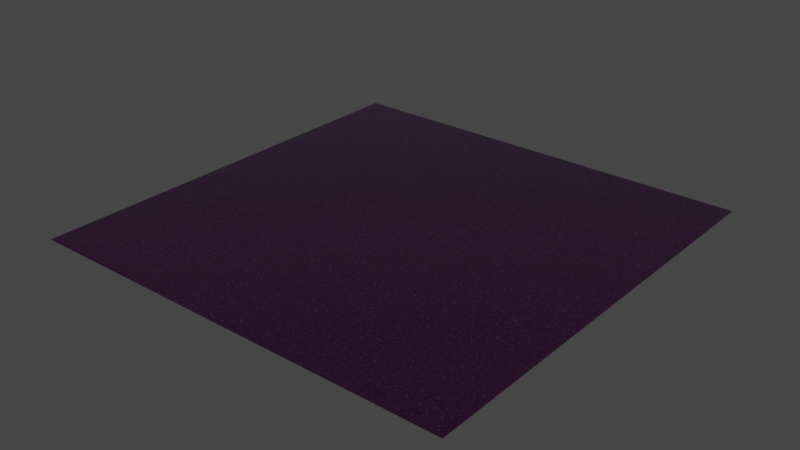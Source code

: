# Source: glossy_paint.blend  (saved by Blender 4.0.36; exported with 4.5.12 LTS)
import bpy
from mathutils import Matrix  # noqa: F401  (used for matrix-valued properties, if any)

bpy.ops.wm.read_factory_settings(use_empty=True)
scene = bpy.context.scene
scene.name = 'Scene'

# ---- collections
col_collection = bpy.data.collections.new('Collection'); scene.collection.children.link(col_collection)

# ---- materials (node trees are filled in below, after node groups)
mat_glossy_paint_01 = bpy.data.materials.new('glossy_paint_01')
mat_glossy_paint_01.use_transparent_shadow = False

# ---- node groups
ng_vector_detect_067 = bpy.data.node_groups.new('vector_detect.067', 'ShaderNodeTree')
_s = ng_vector_detect_067.interface.new_socket(name='Vector', in_out='OUTPUT', socket_type='NodeSocketVector')
_s = ng_vector_detect_067.interface.new_socket(name='IF', in_out='INPUT', socket_type='NodeSocketVector')
_s.hide_value = True
_s = ng_vector_detect_067.interface.new_socket(name='ELSE', in_out='INPUT', socket_type='NodeSocketVector')
_s.hide_value = True
_N = ng_vector_detect_067.nodes; _L = ng_vector_detect_067.links
n0 = _N.new('ShaderNodeVectorMath'); n0.name = 'Vector Math'; n0.location = (-301, 22)
n0.hide = True
n0.operation = 'LENGTH'
n1 = _N.new('ShaderNodeMath'); n1.name = 'Math'; n1.location = (-296, -14)
n1.hide = True
n1.operation = 'CEIL'
n2 = _N.new('NodeReroute'); n2.name = 'Reroute'; n2.location = (-345, 12)
n2.width = 16
n2.socket_idname = 'NodeSocketVector'
n3 = _N.new('NodeGroupInput'); n3.name = 'Group Input'; n3.location = (-619, 44)
n4 = _N.new('NodeGroupOutput'); n4.name = 'Group Output'; n4.location = (-103, 31)
n5 = _N.new('ShaderNodeMix'); n5.name = 'Mix'; n5.location = (-292, -51)
n5.hide = True
n5.data_type = 'RGBA'
_L.new(n0.outputs[1], n1.inputs[0])
_L.new(n1.outputs[0], n5.inputs[0])
_L.new(n2.outputs[0], n0.inputs[0])
_L.new(n2.outputs[0], n5.inputs[7])
_L.new(n3.outputs[1], n5.inputs[6])
_L.new(n5.outputs[2], n4.inputs[0])
_L.new(n3.outputs[0], n2.inputs[0])
n4.is_active_output = True
ng_glossy_paint = bpy.data.node_groups.new('Glossy Paint', 'ShaderNodeTree')
_s = ng_glossy_paint.interface.new_socket(name='Shader', in_out='OUTPUT', socket_type='NodeSocketShader')
_s = ng_glossy_paint.interface.new_socket(name='--BASIC--', in_out='INPUT', socket_type='NodeSocketFloat')
_s.hide_value = True
_s = ng_glossy_paint.interface.new_socket(name='Main Color', in_out='INPUT', socket_type='NodeSocketColor')
_s.default_value = (0.5, 0.5, 0.5, 1.0)
_s = ng_glossy_paint.interface.new_socket(name='Roughness', in_out='INPUT', socket_type='NodeSocketFloat')
_s.subtype = 'FACTOR'
_s.default_value = 0.06154
_s.min_value = 0.0
_s.max_value = 1.0
_s = ng_glossy_paint.interface.new_socket(name='Fresnel Color', in_out='INPUT', socket_type='NodeSocketColor')
_s.default_value = (0.5, 0.5, 0.5, 1.0)
_s = ng_glossy_paint.interface.new_socket(name='Blend Distance', in_out='INPUT', socket_type='NodeSocketFloat')
_s.default_value = 0.5
_s.min_value = 0.0
_s.max_value = 1.0
_s = ng_glossy_paint.interface.new_socket(name='Blend Factor', in_out='INPUT', socket_type='NodeSocketFloat')
_s.min_value = 0.0
_s.max_value = 1.0
_s = ng_glossy_paint.interface.new_socket(name='--PARTICLES--', in_out='INPUT', socket_type='NodeSocketFloat')
_s.subtype = 'FACTOR'
_s.hide_value = True
_s = ng_glossy_paint.interface.new_socket(name='Color', in_out='INPUT', socket_type='NodeSocketColor')
_s.default_value = (1.0, 0.3207, 0.8552, 1.0)
_s = ng_glossy_paint.interface.new_socket(name='Intensity', in_out='INPUT', socket_type='NodeSocketFloat')
_s.subtype = 'FACTOR'
_s.min_value = 0.0
_s.max_value = 1.0
_s = ng_glossy_paint.interface.new_socket(name='Amount', in_out='INPUT', socket_type='NodeSocketFloat')
_s.default_value = 0.5
_s.min_value = 0.0
_s.max_value = 1.0
_s = ng_glossy_paint.interface.new_socket(name='Scale', in_out='INPUT', socket_type='NodeSocketFloat')
_s.default_value = 200.0
_s.min_value = 0.0
_s.max_value = 1000.0
_s = ng_glossy_paint.interface.new_socket(name='--OTHERS--', in_out='INPUT', socket_type='NodeSocketFloat')
_s.hide_value = True
_s = ng_glossy_paint.interface.new_socket(name='Vector', in_out='INPUT', socket_type='NodeSocketVector')
_s.min_value = 0.0
_s.max_value = 1.0
_s.hide_value = True
_N = ng_glossy_paint.nodes; _L = ng_glossy_paint.links
n0 = _N.new('NodeReroute'); n0.name = 'Reroute.001'; n0.location = (-174, -331)
n0.width = 16
n0.socket_idname = 'NodeSocketFloat'
n1 = _N.new('ShaderNodeMapRange'); n1.name = 'Map Range'; n1.location = (-370, -294)
n2 = _N.new('ShaderNodeAmbientOcclusion'); n2.name = 'Ambient Occlusion.001'; n2.location = (-540, -186)
n3 = _N.new('NodeReroute'); n3.name = 'Reroute'; n3.location = (-1320, -492)
n3.width = 16
n3.socket_idname = 'NodeSocketFloat'
n4 = _N.new('ShaderNodeMath'); n4.name = 'Math.002'; n4.location = (-1246, -808)
n4.operation = 'MULTIPLY'
n4.inputs[2].default_value = 0.0
n5 = _N.new('ShaderNodeMath'); n5.name = 'Math.004'; n5.location = (-1035, -888)
n5.operation = 'MULTIPLY_ADD'
n5.inputs[0].default_value = 3.0
n5.inputs[2].default_value = 1.0
n6 = _N.new('ShaderNodeMath'); n6.name = 'Math'; n6.location = (-1032, -685)
n6.operation = 'MULTIPLY_ADD'
n6.inputs[0].default_value = 0.2
n6.inputs[2].default_value = 0.0
n7 = _N.new('ShaderNodeBsdfDiffuse'); n7.name = 'Diffuse BSDF'; n7.location = (609, -435)
n8 = _N.new('ShaderNodeTexWhiteNoise'); n8.name = 'White Noise Texture'; n8.location = (-457, 447)
n9 = _N.new('ShaderNodeMapRange'); n9.name = 'Map Range.001'; n9.location = (95, 303)
n10 = _N.new('ShaderNodeMath'); n10.name = 'Math.003'; n10.location = (-232, 219)
n10.operation = 'MULTIPLY_ADD'
n10.inputs[1].default_value = -0.1
n10.inputs[2].default_value = 1.0
n11 = _N.new('ShaderNodeMapRange'); n11.name = 'Map Range.002'; n11.location = (-183, -743)
n12 = _N.new('ShaderNodeMixShader'); n12.name = 'Mix Shader.001'; n12.location = (1061, -65)
n13 = _N.new('NodeGroupOutput'); n13.name = 'Group Output'; n13.location = (1423, -70)
n14 = _N.new('ShaderNodeBsdfAnisotropic'); n14.name = 'Glossy BSDF'; n14.location = (616, -274)
n14.distribution = 'GGX'
n15 = _N.new('ShaderNodeFresnel'); n15.name = 'Fresnel'; n15.location = (619, -582)
n15.inputs[0].default_value = 1.45
n16 = _N.new('ShaderNodeMix'); n16.name = 'Mix'; n16.location = (17, -542)
n16.data_type = 'RGBA'
n17 = _N.new('ShaderNodeLayerWeight'); n17.name = 'Layer Weight'; n17.location = (-1027, -535)
n18 = _N.new('ShaderNodeMath'); n18.name = 'Math.001'; n18.location = (-1219, -510)
n18.operation = 'MULTIPLY'
n18.inputs[2].default_value = 0.0
n19 = _N.new('ShaderNodeTexVoronoi'); n19.name = 'Voronoi Texture'; n19.location = (-636, 551)
n20 = _N.new('ShaderNodeGroup'); n20.name = 'Group'; n20.location = (-1172, 406)
n20.node_tree = ng_vector_detect_067
n21 = _N.new('ShaderNodeTexCoord'); n21.name = 'Texture Coordinate'; n21.location = (-1429, 415)
n22 = _N.new('NodeGroupInput'); n22.name = 'Group Input'; n22.location = (-1689, 58)
n23 = _N.new('ShaderNodeBsdfAnisotropic'); n23.name = 'Glossy BSDF.001'; n23.location = (812, -78)
n23.distribution = 'GGX'
n23.inputs[1].default_value = 0.3462
n24 = _N.new('ShaderNodeMixShader'); n24.name = 'Mix Shader'; n24.location = (828, -358)
n25 = _N.new('ShaderNodeMix'); n25.name = 'Mix.006'; n25.location = (429, -437)
n25.data_type = 'RGBA'
n25.inputs[6].default_value = (0.0, 0.0, 0.0, 1.0)
n26 = _N.new('ShaderNodeMix'); n26.name = 'Mix.001'; n26.location = (811, 111)
n26.data_type = 'RGBA'
n26.inputs[6].default_value = (0.0, 0.0, 0.0, 1.0)
_L.new(n22.outputs[3], n16.inputs[7])
_L.new(n22.outputs[1], n16.inputs[6])
_L.new(n22.outputs[7], n23.inputs[0])
_L.new(n22.outputs[8], n26.inputs[0])
_L.new(n22.outputs[9], n10.inputs[0])
_L.new(n22.outputs[10], n19.inputs[2])
_L.new(n22.outputs[2], n14.inputs[1])
_L.new(n14.outputs[0], n24.inputs[2])
_L.new(n7.outputs[0], n24.inputs[1])
_L.new(n15.outputs[0], n24.inputs[0])
_L.new(n23.outputs[0], n12.inputs[2])
_L.new(n24.outputs[0], n12.inputs[1])
_L.new(n25.outputs[2], n7.inputs[0])
_L.new(n16.outputs[2], n25.inputs[7])
_L.new(n0.outputs[0], n14.inputs[0])
_L.new(n0.outputs[0], n25.inputs[0])
_L.new(n19.outputs[1], n8.inputs[0])
_L.new(n2.outputs[0], n1.inputs[0])
_L.new(n1.outputs[0], n0.inputs[0])
_L.new(n26.outputs[2], n12.inputs[0])
_L.new(n9.outputs[0], n26.inputs[7])
_L.new(n8.outputs[0], n9.inputs[0])
_L.new(n10.outputs[0], n9.inputs[1])
_L.new(n12.outputs[0], n13.inputs[0])
_L.new(n17.outputs[0], n11.inputs[0])
_L.new(n11.outputs[0], n16.inputs[0])
_L.new(n18.outputs[0], n17.inputs[0])
_L.new(n3.outputs[0], n18.inputs[0])
_L.new(n22.outputs[4], n3.inputs[0])
_L.new(n3.outputs[0], n4.inputs[0])
_L.new(n4.outputs[0], n6.inputs[1])
_L.new(n6.outputs[0], n11.inputs[1])
_L.new(n4.outputs[0], n5.inputs[1])
_L.new(n5.outputs[0], n11.inputs[4])
_L.new(n22.outputs[5], n4.inputs[1])
_L.new(n20.outputs[0], n19.inputs[0])
_L.new(n22.outputs[12], n20.inputs[0])
_L.new(n21.outputs[3], n20.inputs[1])
n13.is_active_output = True

# ---- material node trees
mat_glossy_paint_01.use_nodes = True; mat_glossy_paint_01.node_tree.nodes.clear()
_N = mat_glossy_paint_01.node_tree.nodes; _L = mat_glossy_paint_01.node_tree.links
n0 = _N.new('ShaderNodeOutputMaterial'); n0.name = 'Material Output'; n0.location = (430, 318)
n1 = _N.new('ShaderNodeGroup'); n1.name = 'Group.005'; n1.location = (171, 315)
n1.label = 'Glossy Paint'
n1.width = 230
n1.node_tree = ng_glossy_paint
n1.inputs[0].default_value = 0.0
n1.inputs[1].default_value = (0.02364, 0.00164, 0.0216, 1.0)
n1.inputs[2].default_value = 0.06154
n1.inputs[3].default_value = (0.002593, 0.4261, 0.5, 1.0)
n1.inputs[4].default_value = 0.12
n1.inputs[5].default_value = 0.0
n1.inputs[6].default_value = 0.0
n1.inputs[7].default_value = (1.0, 0.3207, 0.8552, 1.0)
n1.inputs[8].default_value = 1.0
n1.inputs[9].default_value = 0.5
n1.inputs[10].default_value = 300.0
n1.inputs[11].default_value = 0.0
n1.inputs[12].default_value = (0.0, 0.0, 0.0)
_L.new(n1.outputs[0], n0.inputs[0])
n0.is_active_output = True

# ---- world
world_world = bpy.data.worlds.new('World'); scene.world = world_world
world_world.use_nodes = True; world_world.node_tree.nodes.clear()
_N = world_world.node_tree.nodes; _L = world_world.node_tree.links
n0 = _N.new('ShaderNodeOutputWorld'); n0.name = 'World Output'; n0.location = (300, 300)
n1 = _N.new('ShaderNodeBackground'); n1.name = 'Background'; n1.location = (10, 300)
n1.inputs[0].default_value = (0.05088, 0.05088, 0.05088, 1.0)
_L.new(n1.outputs[0], n0.inputs[0])
n0.is_active_output = True
world_world.color = (0.05088, 0.05088, 0.05088)
world_world.use_sun_shadow = False
world_world.sun_shadow_jitter_overblur = 0.0

# ---- meshes
me_plane = bpy.data.meshes.new('Plane')
me_plane.from_pydata([(-1.0, -1.0, 0.0), (1.0, -1.0, 0.0), (-1.0, 1.0, 0.0), (1.0, 1.0, 0.0)], [], [(0, 1, 3, 2)])
_uv = me_plane.uv_layers.new(name='UVMap')
_uv.uv.foreach_set('vector', [0.0, 0.0, 1.0, 0.0, 1.0, 1.0, 0.0, 1.0])
me_plane.materials.append(mat_glossy_paint_01)
me_plane.use_remesh_fix_poles = True
me_plane.use_remesh_preserve_attributes = False
me_plane.update()

# ---- objects
ob_plane = bpy.data.objects.new('Plane', me_plane)

# ---- transforms, parenting, visibility, modifiers, constraints
ob_plane.location = (0.0, 0.0, 0.0)

# ---- collection membership
col_collection.objects.link(ob_plane)

# ---- scene / render settings (as saved in the file)
scene.frame_start = 1; scene.frame_end = 250; scene.frame_set(1)
scene.render.engine = 'BLENDER_EEVEE_NEXT'
scene.cycles.use_denoising = False
scene.cycles.sampling_pattern = 'TABULATED_SOBOL'
scene.cycles.use_light_tree = False
scene.view_settings.view_transform = 'Filmic'
bpy.context.view_layer.update()

# ---- added for rendering (the .blend has no active camera and no usable light): camera, sun
cam_auto = bpy.data.cameras.new('AutoCamera')
cam_auto.lens = 50.0
cam_auto.sensor_width = 36.0
cam_auto.clip_end = 1000.0
ob_auto_camera = bpy.data.objects.new('AutoCamera', cam_auto)
scene.collection.objects.link(ob_auto_camera)
ob_auto_camera.location = (2.61693, -3.14032, 2.09354)
ob_auto_camera.rotation_euler = (1.09748, -7.21219e-08, 0.694738)
scene.camera = ob_auto_camera
light_auto_sun = bpy.data.lights.new('AutoSun', 'SUN')
light_auto_sun.energy = 3.0
light_auto_sun.angle = 0.0523599
ob_auto_sun = bpy.data.objects.new('AutoSun', light_auto_sun)
scene.collection.objects.link(ob_auto_sun)
ob_auto_sun.rotation_euler = (0.872665, 0.174533, 0.523599)
bpy.context.view_layer.update()
